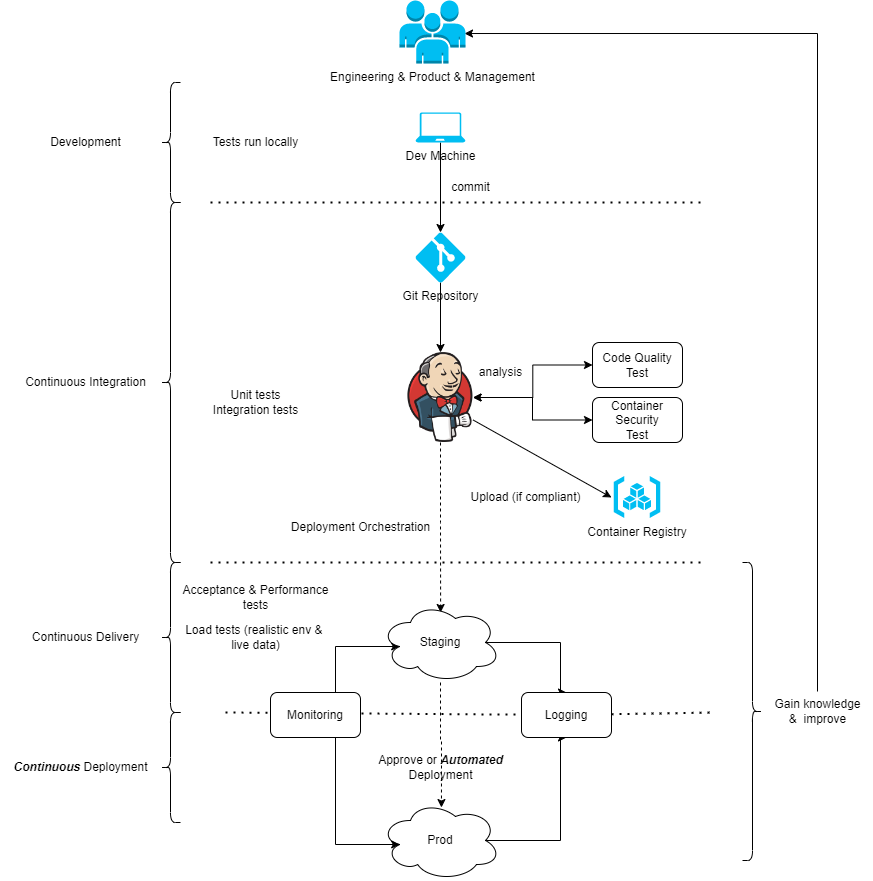

The diagram above was exported from draw.io. Its source (the exported page's mxGraphModel, read from the mxfile embedded in the PNG):
<mxGraphModel dx="1909" dy="866" grid="1" gridSize="10" guides="1" tooltips="1" connect="1" arrows="1" fold="1" page="1" pageScale="1" pageWidth="827" pageHeight="1169" math="0" shadow="0">
  <root>
    <mxCell id="0" />
    <mxCell id="1" parent="0" />
    <mxCell id="YM2_VTcsfX8YaCuwXJ3U-9" value="" style="edgeStyle=orthogonalEdgeStyle;rounded=0;orthogonalLoop=1;jettySize=auto;html=1;" parent="1" source="YM2_VTcsfX8YaCuwXJ3U-2" target="YM2_VTcsfX8YaCuwXJ3U-3" edge="1">
      <mxGeometry relative="1" as="geometry" />
    </mxCell>
    <mxCell id="YM2_VTcsfX8YaCuwXJ3U-2" value="Dev Machine" style="verticalLabelPosition=bottom;html=1;verticalAlign=top;align=center;strokeColor=none;fillColor=#00BEF2;shape=mxgraph.azure.laptop;pointerEvents=1;" parent="1" vertex="1">
      <mxGeometry x="403" y="122" width="50" height="30" as="geometry" />
    </mxCell>
    <mxCell id="YM2_VTcsfX8YaCuwXJ3U-8" value="" style="edgeStyle=orthogonalEdgeStyle;rounded=0;orthogonalLoop=1;jettySize=auto;html=1;" parent="1" source="YM2_VTcsfX8YaCuwXJ3U-3" target="YM2_VTcsfX8YaCuwXJ3U-6" edge="1">
      <mxGeometry relative="1" as="geometry" />
    </mxCell>
    <mxCell id="YM2_VTcsfX8YaCuwXJ3U-3" value="Git Repository" style="verticalLabelPosition=bottom;html=1;verticalAlign=top;align=center;strokeColor=none;fillColor=#00BEF2;shape=mxgraph.azure.git_repository;" parent="1" vertex="1">
      <mxGeometry x="403" y="242" width="50" height="50" as="geometry" />
    </mxCell>
    <mxCell id="YM2_VTcsfX8YaCuwXJ3U-5" value="Tests run locally" style="text;html=1;align=center;verticalAlign=middle;resizable=0;points=[];autosize=1;strokeColor=none;fillColor=none;" parent="1" vertex="1">
      <mxGeometry x="188" y="137" width="110" height="30" as="geometry" />
    </mxCell>
    <mxCell id="YM2_VTcsfX8YaCuwXJ3U-11" value="" style="edgeStyle=orthogonalEdgeStyle;rounded=0;orthogonalLoop=1;jettySize=auto;html=1;startArrow=classic;startFill=1;" parent="1" source="YM2_VTcsfX8YaCuwXJ3U-6" target="YM2_VTcsfX8YaCuwXJ3U-10" edge="1">
      <mxGeometry relative="1" as="geometry" />
    </mxCell>
    <mxCell id="YM2_VTcsfX8YaCuwXJ3U-22" value="" style="edgeStyle=orthogonalEdgeStyle;rounded=0;orthogonalLoop=1;jettySize=auto;html=1;startArrow=none;startFill=0;entryX=0.501;entryY=0.125;entryDx=0;entryDy=0;entryPerimeter=0;dashed=1;" parent="1" source="YM2_VTcsfX8YaCuwXJ3U-6" target="YM2_VTcsfX8YaCuwXJ3U-20" edge="1">
      <mxGeometry relative="1" as="geometry" />
    </mxCell>
    <mxCell id="YM2_VTcsfX8YaCuwXJ3U-6" value="" style="shape=image;verticalLabelPosition=bottom;labelBackgroundColor=default;verticalAlign=top;aspect=fixed;imageAspect=0;image=data:image/png,(base64 omitted: 41948 chars);" parent="1" vertex="1">
      <mxGeometry x="395.41" y="362" width="65.19" height="90" as="geometry" />
    </mxCell>
    <mxCell id="YM2_VTcsfX8YaCuwXJ3U-7" value="Unit tests&lt;br&gt;Integration tests" style="text;html=1;align=center;verticalAlign=middle;resizable=0;points=[];autosize=1;strokeColor=none;fillColor=none;" parent="1" vertex="1">
      <mxGeometry x="188" y="392" width="110" height="40" as="geometry" />
    </mxCell>
    <mxCell id="YM2_VTcsfX8YaCuwXJ3U-10" value="Code Quality&lt;br&gt;Test" style="rounded=1;whiteSpace=wrap;html=1;" parent="1" vertex="1">
      <mxGeometry x="580" y="352" width="90" height="45" as="geometry" />
    </mxCell>
    <mxCell id="YM2_VTcsfX8YaCuwXJ3U-14" value="" style="endArrow=classic;html=1;rounded=0;entryX=0;entryY=0.5;entryDx=0;entryDy=0;exitX=1;exitY=0.75;exitDx=0;exitDy=0;" parent="1" source="YM2_VTcsfX8YaCuwXJ3U-6" edge="1">
      <mxGeometry width="50" height="50" relative="1" as="geometry">
        <mxPoint x="428" y="492" as="sourcePoint" />
        <mxPoint x="599" y="507" as="targetPoint" />
      </mxGeometry>
    </mxCell>
    <mxCell id="YM2_VTcsfX8YaCuwXJ3U-15" value="Upload (if compliant)" style="text;html=1;align=center;verticalAlign=middle;resizable=0;points=[];autosize=1;strokeColor=none;fillColor=none;" parent="1" vertex="1">
      <mxGeometry x="448" y="492" width="130" height="30" as="geometry" />
    </mxCell>
    <mxCell id="YM2_VTcsfX8YaCuwXJ3U-16" value="" style="endArrow=none;dashed=1;html=1;dashPattern=1 3;strokeWidth=2;rounded=0;" parent="1" edge="1">
      <mxGeometry width="50" height="50" relative="1" as="geometry">
        <mxPoint x="198" y="212" as="sourcePoint" />
        <mxPoint x="688" y="212" as="targetPoint" />
      </mxGeometry>
    </mxCell>
    <mxCell id="YM2_VTcsfX8YaCuwXJ3U-17" value="" style="endArrow=none;dashed=1;html=1;dashPattern=1 3;strokeWidth=2;rounded=0;" parent="1" edge="1">
      <mxGeometry width="50" height="50" relative="1" as="geometry">
        <mxPoint x="198" y="572" as="sourcePoint" />
        <mxPoint x="688" y="572" as="targetPoint" />
      </mxGeometry>
    </mxCell>
    <mxCell id="YM2_VTcsfX8YaCuwXJ3U-18" value="commit" style="text;html=1;align=center;verticalAlign=middle;resizable=0;points=[];autosize=1;strokeColor=none;fillColor=none;" parent="1" vertex="1">
      <mxGeometry x="428" y="182" width="60" height="30" as="geometry" />
    </mxCell>
    <mxCell id="YM2_VTcsfX8YaCuwXJ3U-26" value="" style="edgeStyle=orthogonalEdgeStyle;rounded=0;orthogonalLoop=1;jettySize=auto;html=1;startArrow=none;startFill=0;dashed=1;entryX=0.508;entryY=0.088;entryDx=0;entryDy=0;entryPerimeter=0;" parent="1" source="YM2_VTcsfX8YaCuwXJ3U-20" target="YM2_VTcsfX8YaCuwXJ3U-25" edge="1">
      <mxGeometry relative="1" as="geometry" />
    </mxCell>
    <mxCell id="YM2_VTcsfX8YaCuwXJ3U-45" style="edgeStyle=orthogonalEdgeStyle;rounded=0;orthogonalLoop=1;jettySize=auto;html=1;startArrow=none;startFill=0;entryX=0.5;entryY=0;entryDx=0;entryDy=0;exitX=0.875;exitY=0.5;exitDx=0;exitDy=0;exitPerimeter=0;" parent="1" source="YM2_VTcsfX8YaCuwXJ3U-20" target="YM2_VTcsfX8YaCuwXJ3U-42" edge="1">
      <mxGeometry relative="1" as="geometry">
        <mxPoint x="538" y="692" as="targetPoint" />
        <Array as="points">
          <mxPoint x="548" y="652" />
          <mxPoint x="548" y="702" />
        </Array>
      </mxGeometry>
    </mxCell>
    <mxCell id="YM2_VTcsfX8YaCuwXJ3U-47" style="edgeStyle=orthogonalEdgeStyle;rounded=0;orthogonalLoop=1;jettySize=auto;html=1;entryX=0.5;entryY=0;entryDx=0;entryDy=0;startArrow=classic;startFill=1;exitX=0.16;exitY=0.55;exitDx=0;exitDy=0;exitPerimeter=0;endArrow=none;endFill=0;" parent="1" source="YM2_VTcsfX8YaCuwXJ3U-20" target="YM2_VTcsfX8YaCuwXJ3U-41" edge="1">
      <mxGeometry relative="1" as="geometry">
        <Array as="points">
          <mxPoint x="323" y="656" />
        </Array>
      </mxGeometry>
    </mxCell>
    <mxCell id="YM2_VTcsfX8YaCuwXJ3U-20" value="Staging" style="ellipse;shape=cloud;whiteSpace=wrap;html=1;" parent="1" vertex="1">
      <mxGeometry x="368" y="612" width="120" height="80" as="geometry" />
    </mxCell>
    <mxCell id="YM2_VTcsfX8YaCuwXJ3U-21" value="" style="endArrow=none;dashed=1;html=1;dashPattern=1 3;strokeWidth=2;rounded=0;startArrow=none;" parent="1" source="YM2_VTcsfX8YaCuwXJ3U-42" edge="1">
      <mxGeometry width="50" height="50" relative="1" as="geometry">
        <mxPoint x="213" y="722" as="sourcePoint" />
        <mxPoint x="703" y="722" as="targetPoint" />
      </mxGeometry>
    </mxCell>
    <mxCell id="YM2_VTcsfX8YaCuwXJ3U-23" value="Acceptance &amp;amp; Performance&lt;br&gt;tests" style="text;html=1;align=center;verticalAlign=middle;resizable=0;points=[];autosize=1;strokeColor=none;fillColor=none;" parent="1" vertex="1">
      <mxGeometry x="158" y="587" width="170" height="40" as="geometry" />
    </mxCell>
    <mxCell id="YM2_VTcsfX8YaCuwXJ3U-24" value="Load tests (realistic env &amp;amp;&amp;nbsp;&lt;br&gt;live data)" style="text;html=1;align=center;verticalAlign=middle;resizable=0;points=[];autosize=1;strokeColor=none;fillColor=none;" parent="1" vertex="1">
      <mxGeometry x="163" y="627" width="160" height="40" as="geometry" />
    </mxCell>
    <mxCell id="YM2_VTcsfX8YaCuwXJ3U-46" style="edgeStyle=orthogonalEdgeStyle;rounded=0;orthogonalLoop=1;jettySize=auto;html=1;entryX=0.5;entryY=1;entryDx=0;entryDy=0;startArrow=none;startFill=0;exitX=0.875;exitY=0.5;exitDx=0;exitDy=0;exitPerimeter=0;" parent="1" source="YM2_VTcsfX8YaCuwXJ3U-25" target="YM2_VTcsfX8YaCuwXJ3U-42" edge="1">
      <mxGeometry relative="1" as="geometry">
        <Array as="points">
          <mxPoint x="548" y="850" />
          <mxPoint x="548" y="747" />
        </Array>
      </mxGeometry>
    </mxCell>
    <mxCell id="YM2_VTcsfX8YaCuwXJ3U-25" value="Prod" style="ellipse;shape=cloud;whiteSpace=wrap;html=1;" parent="1" vertex="1">
      <mxGeometry x="368" y="810" width="120" height="80" as="geometry" />
    </mxCell>
    <mxCell id="YM2_VTcsfX8YaCuwXJ3U-39" value="" style="edgeStyle=orthogonalEdgeStyle;rounded=0;orthogonalLoop=1;jettySize=auto;html=1;startArrow=classic;startFill=1;entryX=1;entryY=0.5;entryDx=0;entryDy=0;" parent="1" source="YM2_VTcsfX8YaCuwXJ3U-27" target="YM2_VTcsfX8YaCuwXJ3U-6" edge="1">
      <mxGeometry relative="1" as="geometry">
        <Array as="points">
          <mxPoint x="520" y="430" />
          <mxPoint x="520" y="407" />
        </Array>
      </mxGeometry>
    </mxCell>
    <mxCell id="YM2_VTcsfX8YaCuwXJ3U-27" value="Container Security&lt;br&gt;Test" style="rounded=1;whiteSpace=wrap;html=1;" parent="1" vertex="1">
      <mxGeometry x="580" y="407" width="90" height="45" as="geometry" />
    </mxCell>
    <mxCell id="YM2_VTcsfX8YaCuwXJ3U-29" value="analysis" style="text;html=1;align=center;verticalAlign=middle;resizable=0;points=[];autosize=1;strokeColor=none;fillColor=none;" parent="1" vertex="1">
      <mxGeometry x="453" y="367" width="70" height="30" as="geometry" />
    </mxCell>
    <mxCell id="YM2_VTcsfX8YaCuwXJ3U-30" value="" style="shape=curlyBracket;whiteSpace=wrap;html=1;rounded=1;" parent="1" vertex="1">
      <mxGeometry x="148" y="92" width="20" height="120" as="geometry" />
    </mxCell>
    <mxCell id="YM2_VTcsfX8YaCuwXJ3U-31" value="" style="shape=curlyBracket;whiteSpace=wrap;html=1;rounded=1;" parent="1" vertex="1">
      <mxGeometry x="148" y="212" width="20" height="360" as="geometry" />
    </mxCell>
    <mxCell id="YM2_VTcsfX8YaCuwXJ3U-32" value="" style="shape=curlyBracket;whiteSpace=wrap;html=1;rounded=1;" parent="1" vertex="1">
      <mxGeometry x="148" y="572" width="20" height="150" as="geometry" />
    </mxCell>
    <mxCell id="YM2_VTcsfX8YaCuwXJ3U-35" value="Development" style="text;html=1;align=center;verticalAlign=middle;resizable=0;points=[];autosize=1;strokeColor=none;fillColor=none;" parent="1" vertex="1">
      <mxGeometry x="28" y="137" width="90" height="30" as="geometry" />
    </mxCell>
    <mxCell id="YM2_VTcsfX8YaCuwXJ3U-36" value="Continuous Integration" style="text;html=1;align=center;verticalAlign=middle;resizable=0;points=[];autosize=1;strokeColor=none;fillColor=none;" parent="1" vertex="1">
      <mxGeometry x="3" y="377" width="140" height="30" as="geometry" />
    </mxCell>
    <mxCell id="YM2_VTcsfX8YaCuwXJ3U-37" value="Continuous Delivery" style="text;html=1;align=center;verticalAlign=middle;resizable=0;points=[];autosize=1;strokeColor=none;fillColor=none;" parent="1" vertex="1">
      <mxGeometry x="8" y="632" width="130" height="30" as="geometry" />
    </mxCell>
    <mxCell id="YM2_VTcsfX8YaCuwXJ3U-42" value="Logging" style="rounded=1;whiteSpace=wrap;html=1;" parent="1" vertex="1">
      <mxGeometry x="509" y="702" width="90" height="45" as="geometry" />
    </mxCell>
    <mxCell id="YM2_VTcsfX8YaCuwXJ3U-44" value="" style="endArrow=none;dashed=1;html=1;dashPattern=1 3;strokeWidth=2;rounded=0;" parent="1" target="YM2_VTcsfX8YaCuwXJ3U-42" edge="1">
      <mxGeometry width="50" height="50" relative="1" as="geometry">
        <mxPoint x="213" y="722" as="sourcePoint" />
        <mxPoint x="703" y="722" as="targetPoint" />
      </mxGeometry>
    </mxCell>
    <mxCell id="YM2_VTcsfX8YaCuwXJ3U-48" style="edgeStyle=orthogonalEdgeStyle;rounded=0;orthogonalLoop=1;jettySize=auto;html=1;startArrow=none;startFill=0;entryX=0.16;entryY=0.55;entryDx=0;entryDy=0;entryPerimeter=0;" parent="1" source="YM2_VTcsfX8YaCuwXJ3U-41" target="YM2_VTcsfX8YaCuwXJ3U-25" edge="1">
      <mxGeometry relative="1" as="geometry">
        <mxPoint x="318" y="832" as="targetPoint" />
        <Array as="points">
          <mxPoint x="323" y="854" />
        </Array>
      </mxGeometry>
    </mxCell>
    <mxCell id="YM2_VTcsfX8YaCuwXJ3U-41" value="Monitoring" style="rounded=1;whiteSpace=wrap;html=1;" parent="1" vertex="1">
      <mxGeometry x="258" y="702" width="90" height="45" as="geometry" />
    </mxCell>
    <mxCell id="YM2_VTcsfX8YaCuwXJ3U-50" value="" style="shape=curlyBracket;whiteSpace=wrap;html=1;rounded=1;" parent="1" vertex="1">
      <mxGeometry x="148" y="722" width="20" height="110" as="geometry" />
    </mxCell>
    <mxCell id="YM2_VTcsfX8YaCuwXJ3U-51" value="&lt;b&gt;&lt;i&gt;Continuous &lt;/i&gt;&lt;/b&gt;Deployment" style="text;html=1;align=center;verticalAlign=middle;resizable=0;points=[];autosize=1;strokeColor=none;fillColor=none;" parent="1" vertex="1">
      <mxGeometry x="-12" y="762" width="160" height="30" as="geometry" />
    </mxCell>
    <mxCell id="YM2_VTcsfX8YaCuwXJ3U-53" value="" style="shape=curlyBracket;whiteSpace=wrap;html=1;rounded=1;flipH=1;" parent="1" vertex="1">
      <mxGeometry x="730" y="572" width="20" height="298" as="geometry" />
    </mxCell>
    <mxCell id="YM2_VTcsfX8YaCuwXJ3U-55" style="edgeStyle=orthogonalEdgeStyle;rounded=0;orthogonalLoop=1;jettySize=auto;html=1;startArrow=none;startFill=0;endArrow=classic;endFill=1;entryX=0.98;entryY=0.59;entryDx=0;entryDy=0;entryPerimeter=0;" parent="1" source="YM2_VTcsfX8YaCuwXJ3U-54" edge="1">
      <mxGeometry relative="1" as="geometry">
        <mxPoint x="452.01" y="43.00999999999999" as="targetPoint" />
        <Array as="points">
          <mxPoint x="805" y="43" />
        </Array>
      </mxGeometry>
    </mxCell>
    <mxCell id="YM2_VTcsfX8YaCuwXJ3U-54" value="Gain knowledge&lt;br&gt;&amp;amp;&amp;nbsp; improve" style="text;html=1;align=center;verticalAlign=middle;resizable=0;points=[];autosize=1;strokeColor=none;fillColor=none;" parent="1" vertex="1">
      <mxGeometry x="750" y="701" width="110" height="40" as="geometry" />
    </mxCell>
    <mxCell id="YM2_VTcsfX8YaCuwXJ3U-62" value="Engineering &amp;amp; Product &amp;amp; Management" style="outlineConnect=0;dashed=0;verticalLabelPosition=bottom;verticalAlign=top;align=center;html=1;shape=mxgraph.aws3.users;fillColor=#00BEF2;gradientColor=none;" parent="1" vertex="1">
      <mxGeometry x="387" y="10" width="66" height="63" as="geometry" />
    </mxCell>
    <mxCell id="YM2_VTcsfX8YaCuwXJ3U-63" value="Container Registry" style="editableCssRules=.*;shape=image;verticalLabelPosition=bottom;labelBackgroundColor=#ffffff;verticalAlign=top;aspect=fixed;imageAspect=0;image=data:image/svg+xml,(base64 omitted: 1124 chars);" parent="1" vertex="1">
      <mxGeometry x="601.6700000000001" y="486" width="46.67" height="42" as="geometry" />
    </mxCell>
    <mxCell id="YM2_VTcsfX8YaCuwXJ3U-64" value="Deployment Orchestration" style="text;html=1;align=center;verticalAlign=middle;resizable=0;points=[];autosize=1;strokeColor=none;fillColor=none;" parent="1" vertex="1">
      <mxGeometry x="268" y="522" width="160" height="30" as="geometry" />
    </mxCell>
    <mxCell id="YM2_VTcsfX8YaCuwXJ3U-65" value="Approve or&amp;nbsp;&lt;b&gt;&lt;i&gt;Automated&lt;/i&gt;&lt;/b&gt;&lt;br&gt;Deployment" style="text;html=1;align=center;verticalAlign=middle;resizable=0;points=[];autosize=1;strokeColor=none;fillColor=none;" parent="1" vertex="1">
      <mxGeometry x="353.01" y="757" width="150" height="40" as="geometry" />
    </mxCell>
  </root>
</mxGraphModel>